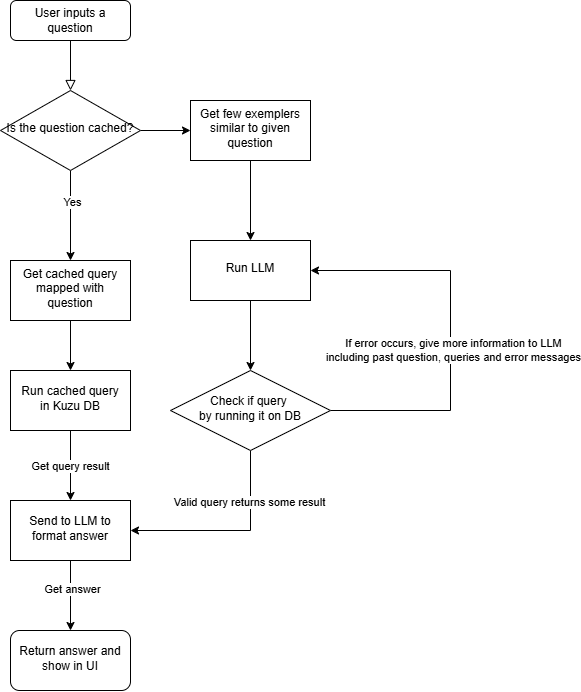

The diagram above was exported from draw.io. Its source (the exported page's mxGraphModel, read from the mxfile embedded in the PNG):
<mxGraphModel dx="1167" dy="619" grid="1" gridSize="10" guides="1" tooltips="1" connect="1" arrows="1" fold="1" page="1" pageScale="1" pageWidth="827" pageHeight="1169" math="0" shadow="0">
  <root>
    <mxCell id="WIyWlLk6GJQsqaUBKTNV-0" />
    <mxCell id="WIyWlLk6GJQsqaUBKTNV-1" parent="WIyWlLk6GJQsqaUBKTNV-0" />
    <mxCell id="WIyWlLk6GJQsqaUBKTNV-2" value="" style="rounded=0;html=1;jettySize=auto;orthogonalLoop=1;fontSize=11;endArrow=block;endFill=0;endSize=8;strokeWidth=1;shadow=0;labelBackgroundColor=none;edgeStyle=orthogonalEdgeStyle;" parent="WIyWlLk6GJQsqaUBKTNV-1" source="WIyWlLk6GJQsqaUBKTNV-3" target="WIyWlLk6GJQsqaUBKTNV-6" edge="1">
      <mxGeometry relative="1" as="geometry" />
    </mxCell>
    <mxCell id="WIyWlLk6GJQsqaUBKTNV-3" value="User inputs a question" style="rounded=1;whiteSpace=wrap;html=1;fontSize=12;glass=0;strokeWidth=1;shadow=0;" parent="WIyWlLk6GJQsqaUBKTNV-1" vertex="1">
      <mxGeometry x="160" y="80" width="120" height="40" as="geometry" />
    </mxCell>
    <mxCell id="2Bf_VHqXTfD1jL_r-tqO-5" value="" style="edgeStyle=orthogonalEdgeStyle;rounded=0;orthogonalLoop=1;jettySize=auto;html=1;" edge="1" parent="WIyWlLk6GJQsqaUBKTNV-1" source="WIyWlLk6GJQsqaUBKTNV-6" target="2Bf_VHqXTfD1jL_r-tqO-4">
      <mxGeometry relative="1" as="geometry" />
    </mxCell>
    <mxCell id="2Bf_VHqXTfD1jL_r-tqO-12" value="Yes" style="edgeLabel;html=1;align=center;verticalAlign=middle;resizable=0;points=[];" vertex="1" connectable="0" parent="2Bf_VHqXTfD1jL_r-tqO-5">
      <mxGeometry x="-0.3024" y="1" relative="1" as="geometry">
        <mxPoint as="offset" />
      </mxGeometry>
    </mxCell>
    <mxCell id="2Bf_VHqXTfD1jL_r-tqO-17" value="" style="edgeStyle=orthogonalEdgeStyle;rounded=0;orthogonalLoop=1;jettySize=auto;html=1;" edge="1" parent="WIyWlLk6GJQsqaUBKTNV-1" source="WIyWlLk6GJQsqaUBKTNV-6" target="2Bf_VHqXTfD1jL_r-tqO-16">
      <mxGeometry relative="1" as="geometry" />
    </mxCell>
    <mxCell id="WIyWlLk6GJQsqaUBKTNV-6" value="Is the question cached?" style="rhombus;whiteSpace=wrap;html=1;shadow=0;fontFamily=Helvetica;fontSize=12;align=center;strokeWidth=1;spacing=6;spacingTop=-4;" parent="WIyWlLk6GJQsqaUBKTNV-1" vertex="1">
      <mxGeometry x="150" y="170" width="140" height="80" as="geometry" />
    </mxCell>
    <mxCell id="2Bf_VHqXTfD1jL_r-tqO-7" value="" style="edgeStyle=orthogonalEdgeStyle;rounded=0;orthogonalLoop=1;jettySize=auto;html=1;" edge="1" parent="WIyWlLk6GJQsqaUBKTNV-1" source="2Bf_VHqXTfD1jL_r-tqO-4" target="2Bf_VHqXTfD1jL_r-tqO-6">
      <mxGeometry relative="1" as="geometry" />
    </mxCell>
    <mxCell id="2Bf_VHqXTfD1jL_r-tqO-4" value="Get cached query mapped with question" style="whiteSpace=wrap;html=1;shadow=0;strokeWidth=1;spacing=6;spacingTop=-4;" vertex="1" parent="WIyWlLk6GJQsqaUBKTNV-1">
      <mxGeometry x="160" y="340" width="120" height="60" as="geometry" />
    </mxCell>
    <mxCell id="2Bf_VHqXTfD1jL_r-tqO-9" value="" style="edgeStyle=orthogonalEdgeStyle;rounded=0;orthogonalLoop=1;jettySize=auto;html=1;" edge="1" parent="WIyWlLk6GJQsqaUBKTNV-1" source="2Bf_VHqXTfD1jL_r-tqO-6" target="2Bf_VHqXTfD1jL_r-tqO-8">
      <mxGeometry relative="1" as="geometry" />
    </mxCell>
    <mxCell id="2Bf_VHqXTfD1jL_r-tqO-14" value="Get query result" style="edgeLabel;html=1;align=center;verticalAlign=middle;resizable=0;points=[];" vertex="1" connectable="0" parent="2Bf_VHqXTfD1jL_r-tqO-9">
      <mxGeometry x="0.0211" y="-1" relative="1" as="geometry">
        <mxPoint as="offset" />
      </mxGeometry>
    </mxCell>
    <mxCell id="2Bf_VHqXTfD1jL_r-tqO-6" value="Run cached query in Kuzu DB" style="whiteSpace=wrap;html=1;shadow=0;strokeWidth=1;spacing=6;spacingTop=-4;" vertex="1" parent="WIyWlLk6GJQsqaUBKTNV-1">
      <mxGeometry x="160" y="450" width="120" height="60" as="geometry" />
    </mxCell>
    <mxCell id="2Bf_VHqXTfD1jL_r-tqO-11" value="" style="edgeStyle=orthogonalEdgeStyle;rounded=0;orthogonalLoop=1;jettySize=auto;html=1;" edge="1" parent="WIyWlLk6GJQsqaUBKTNV-1" source="2Bf_VHqXTfD1jL_r-tqO-8" target="2Bf_VHqXTfD1jL_r-tqO-10">
      <mxGeometry relative="1" as="geometry" />
    </mxCell>
    <mxCell id="2Bf_VHqXTfD1jL_r-tqO-15" value="Get answer" style="edgeLabel;html=1;align=center;verticalAlign=middle;resizable=0;points=[];" vertex="1" connectable="0" parent="2Bf_VHqXTfD1jL_r-tqO-11">
      <mxGeometry x="-0.1901" y="1" relative="1" as="geometry">
        <mxPoint as="offset" />
      </mxGeometry>
    </mxCell>
    <mxCell id="2Bf_VHqXTfD1jL_r-tqO-8" value="Send to LLM to format answer" style="whiteSpace=wrap;html=1;shadow=0;strokeWidth=1;spacing=6;spacingTop=-4;" vertex="1" parent="WIyWlLk6GJQsqaUBKTNV-1">
      <mxGeometry x="160" y="580" width="120" height="60" as="geometry" />
    </mxCell>
    <mxCell id="2Bf_VHqXTfD1jL_r-tqO-10" value="Return answer and show in UI" style="rounded=1;whiteSpace=wrap;html=1;shadow=0;strokeWidth=1;spacing=6;spacingTop=-4;" vertex="1" parent="WIyWlLk6GJQsqaUBKTNV-1">
      <mxGeometry x="160" y="710" width="120" height="60" as="geometry" />
    </mxCell>
    <mxCell id="2Bf_VHqXTfD1jL_r-tqO-19" value="" style="edgeStyle=orthogonalEdgeStyle;rounded=0;orthogonalLoop=1;jettySize=auto;html=1;" edge="1" parent="WIyWlLk6GJQsqaUBKTNV-1" source="2Bf_VHqXTfD1jL_r-tqO-16" target="2Bf_VHqXTfD1jL_r-tqO-18">
      <mxGeometry relative="1" as="geometry" />
    </mxCell>
    <mxCell id="2Bf_VHqXTfD1jL_r-tqO-16" value="Get few exemplers similar to given question" style="whiteSpace=wrap;html=1;shadow=0;strokeWidth=1;spacing=6;spacingTop=-4;" vertex="1" parent="WIyWlLk6GJQsqaUBKTNV-1">
      <mxGeometry x="340" y="180" width="120" height="60" as="geometry" />
    </mxCell>
    <mxCell id="2Bf_VHqXTfD1jL_r-tqO-21" value="" style="edgeStyle=orthogonalEdgeStyle;rounded=0;orthogonalLoop=1;jettySize=auto;html=1;" edge="1" parent="WIyWlLk6GJQsqaUBKTNV-1" source="2Bf_VHqXTfD1jL_r-tqO-18" target="2Bf_VHqXTfD1jL_r-tqO-20">
      <mxGeometry relative="1" as="geometry" />
    </mxCell>
    <mxCell id="2Bf_VHqXTfD1jL_r-tqO-18" value="Run LLM" style="whiteSpace=wrap;html=1;shadow=0;strokeWidth=1;spacing=6;spacingTop=-4;" vertex="1" parent="WIyWlLk6GJQsqaUBKTNV-1">
      <mxGeometry x="340" y="320" width="120" height="60" as="geometry" />
    </mxCell>
    <mxCell id="2Bf_VHqXTfD1jL_r-tqO-23" style="edgeStyle=orthogonalEdgeStyle;rounded=0;orthogonalLoop=1;jettySize=auto;html=1;exitX=0.5;exitY=1;exitDx=0;exitDy=0;entryX=1;entryY=0.5;entryDx=0;entryDy=0;" edge="1" parent="WIyWlLk6GJQsqaUBKTNV-1" source="2Bf_VHqXTfD1jL_r-tqO-20" target="2Bf_VHqXTfD1jL_r-tqO-8">
      <mxGeometry relative="1" as="geometry" />
    </mxCell>
    <mxCell id="2Bf_VHqXTfD1jL_r-tqO-24" value="Valid query returns some result" style="edgeLabel;html=1;align=center;verticalAlign=middle;resizable=0;points=[];" vertex="1" connectable="0" parent="2Bf_VHqXTfD1jL_r-tqO-23">
      <mxGeometry x="-0.486" y="-2" relative="1" as="geometry">
        <mxPoint as="offset" />
      </mxGeometry>
    </mxCell>
    <mxCell id="2Bf_VHqXTfD1jL_r-tqO-25" style="edgeStyle=orthogonalEdgeStyle;rounded=0;orthogonalLoop=1;jettySize=auto;html=1;exitX=1;exitY=0.5;exitDx=0;exitDy=0;entryX=1;entryY=0.5;entryDx=0;entryDy=0;" edge="1" parent="WIyWlLk6GJQsqaUBKTNV-1" source="2Bf_VHqXTfD1jL_r-tqO-20" target="2Bf_VHqXTfD1jL_r-tqO-18">
      <mxGeometry relative="1" as="geometry">
        <Array as="points">
          <mxPoint x="600" y="490" />
          <mxPoint x="600" y="350" />
        </Array>
      </mxGeometry>
    </mxCell>
    <mxCell id="2Bf_VHqXTfD1jL_r-tqO-26" value="If error occurs, give more information to LLM&lt;div&gt;including past question, queries and error messages&lt;/div&gt;" style="edgeLabel;html=1;align=center;verticalAlign=middle;resizable=0;points=[];" vertex="1" connectable="0" parent="2Bf_VHqXTfD1jL_r-tqO-25">
      <mxGeometry x="-0.2079" y="-2" relative="1" as="geometry">
        <mxPoint y="-22" as="offset" />
      </mxGeometry>
    </mxCell>
    <mxCell id="2Bf_VHqXTfD1jL_r-tqO-20" value="Check if query&amp;nbsp;&lt;div&gt;by running it on DB&lt;/div&gt;" style="rhombus;whiteSpace=wrap;html=1;shadow=0;strokeWidth=1;spacing=6;spacingTop=-4;" vertex="1" parent="WIyWlLk6GJQsqaUBKTNV-1">
      <mxGeometry x="320" y="450" width="160" height="80" as="geometry" />
    </mxCell>
  </root>
</mxGraphModel>